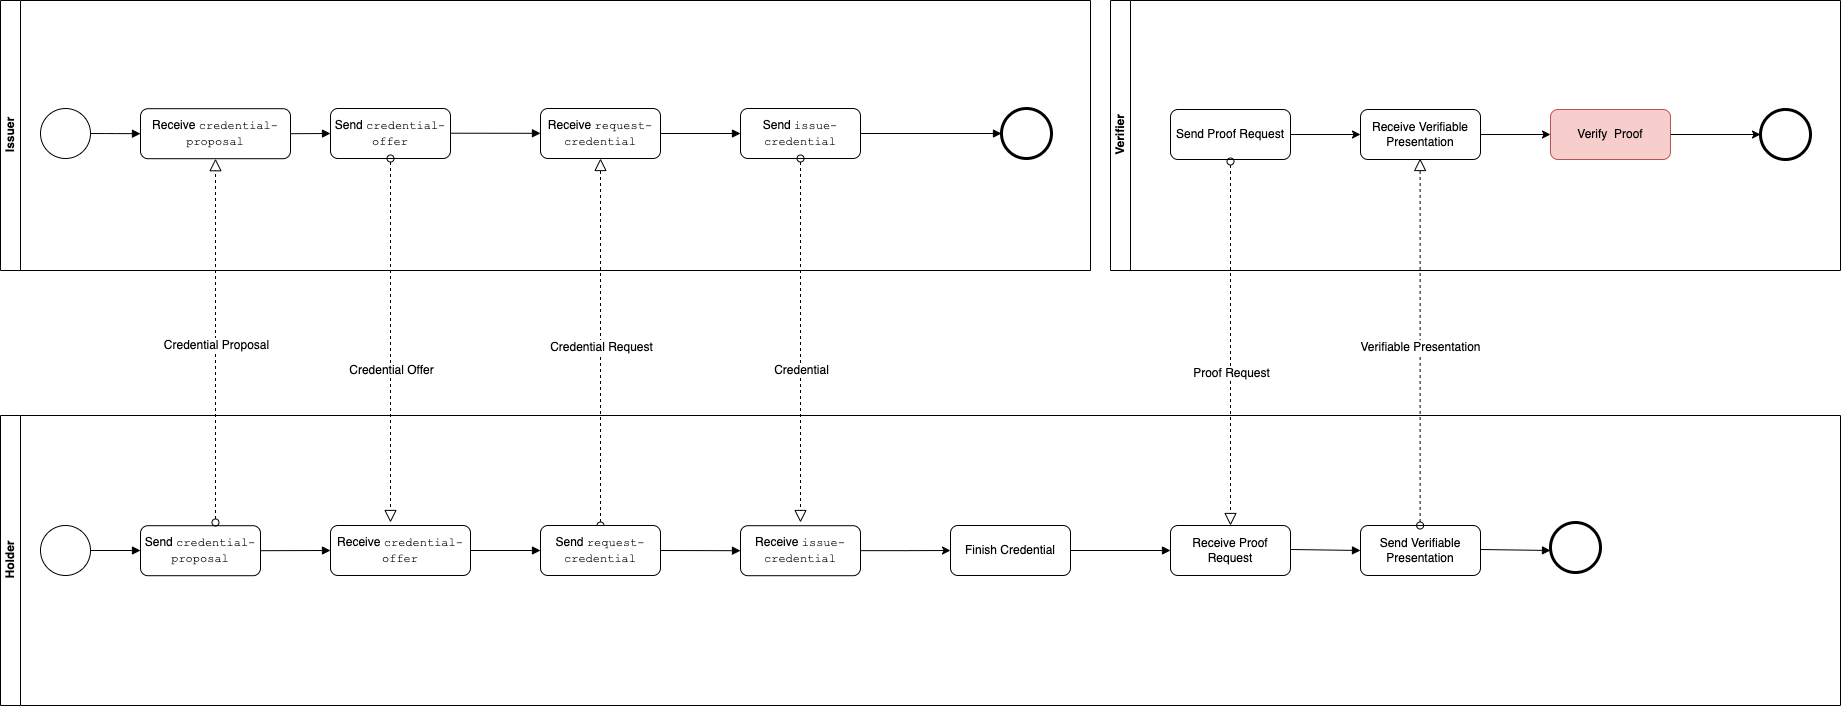

The diagram above was exported from draw.io. Its source (the exported page's mxGraphModel, read from the mxfile embedded in the PNG):
<mxGraphModel dx="975" dy="1140" grid="1" gridSize="10" guides="1" tooltips="1" connect="1" arrows="1" fold="1" page="1" pageScale="1" pageWidth="850" pageHeight="1100" math="0" shadow="0">
  <root>
    <mxCell id="0" />
    <mxCell id="1" parent="0" />
    <mxCell id="zmmnlmOCx7V2377thjEk-9" value="" style="endArrow=block;endFill=1;endSize=6;html=1;exitX=1;exitY=0.5;exitDx=0;exitDy=0;entryX=0;entryY=0.5;entryDx=0;entryDy=0;edgeStyle=orthogonalEdgeStyle;" edge="1" parent="1" source="zmmnlmOCx7V2377thjEk-35" target="2ZCzuItFoeXJOIns-eK0-5">
      <mxGeometry width="100" relative="1" as="geometry">
        <mxPoint x="1169.9999999999989" y="330.65999999999997" as="sourcePoint" />
        <mxPoint x="1907" y="330.9999999999999" as="targetPoint" />
        <Array as="points" />
      </mxGeometry>
    </mxCell>
    <mxCell id="zmmnlmOCx7V2377thjEk-10" value="Holder" style="swimlane;html=1;horizontal=0;startSize=20;container=0;" vertex="1" parent="1">
      <mxGeometry x="1080" y="613" width="1840" height="290" as="geometry">
        <mxRectangle x="140" y="70" width="30" height="60" as="alternateBounds" />
      </mxGeometry>
    </mxCell>
    <mxCell id="zmmnlmOCx7V2377thjEk-11" value="Receive Proof Request" style="shape=ext;rounded=1;html=1;whiteSpace=wrap;" vertex="1" parent="zmmnlmOCx7V2377thjEk-10">
      <mxGeometry x="1170" y="110" width="120" height="50" as="geometry" />
    </mxCell>
    <mxCell id="zmmnlmOCx7V2377thjEk-12" value="" style="shape=mxgraph.bpmn.shape;html=1;verticalLabelPosition=bottom;labelBackgroundColor=#ffffff;verticalAlign=top;align=center;perimeter=ellipsePerimeter;outlineConnect=0;outline=end;symbol=general;" vertex="1" parent="zmmnlmOCx7V2377thjEk-10">
      <mxGeometry x="1550" y="107.00000000000004" width="50" height="50" as="geometry" />
    </mxCell>
    <mxCell id="zmmnlmOCx7V2377thjEk-13" value="" style="endArrow=block;endFill=1;endSize=6;html=1;exitX=1;exitY=0.5;exitDx=0;exitDy=0;entryX=0;entryY=0.5;entryDx=0;entryDy=0;" edge="1" parent="zmmnlmOCx7V2377thjEk-10" target="2ZCzuItFoeXJOIns-eK0-18">
      <mxGeometry width="100" relative="1" as="geometry">
        <mxPoint x="1290.0000000000005" y="134.00000000000045" as="sourcePoint" />
        <mxPoint x="1460" y="134" as="targetPoint" />
        <Array as="points" />
      </mxGeometry>
    </mxCell>
    <mxCell id="2ZCzuItFoeXJOIns-eK0-5" value="Receive &lt;font face=&quot;Courier New&quot;&gt;credential-proposal&lt;/font&gt;" style="shape=ext;rounded=1;html=1;whiteSpace=wrap;" vertex="1" parent="zmmnlmOCx7V2377thjEk-10">
      <mxGeometry x="140" y="-306.8" width="150" height="50" as="geometry" />
    </mxCell>
    <mxCell id="2ZCzuItFoeXJOIns-eK0-6" value="" style="endArrow=block;endFill=1;endSize=6;html=1;exitX=1;exitY=0.5;exitDx=0;exitDy=0;" edge="1" parent="zmmnlmOCx7V2377thjEk-10" source="2ZCzuItFoeXJOIns-eK0-5">
      <mxGeometry width="100" relative="1" as="geometry">
        <mxPoint x="419.94444444444434" y="-251.85555555555555" as="sourcePoint" />
        <mxPoint x="330" y="-282" as="targetPoint" />
      </mxGeometry>
    </mxCell>
    <mxCell id="2ZCzuItFoeXJOIns-eK0-7" value="Send&amp;nbsp;&lt;font face=&quot;Courier New&quot;&gt;credential-proposal&lt;br&gt;&lt;/font&gt;" style="shape=ext;rounded=1;html=1;whiteSpace=wrap;" vertex="1" parent="zmmnlmOCx7V2377thjEk-10">
      <mxGeometry x="140" y="110.20000000000005" width="120" height="50" as="geometry" />
    </mxCell>
    <mxCell id="2ZCzuItFoeXJOIns-eK0-3" value="" style="startArrow=oval;startFill=0;startSize=7;endArrow=block;endFill=0;endSize=10;dashed=1;html=1;entryX=0.5;entryY=1;entryDx=0;entryDy=0;fontColor=#000000;" edge="1" parent="zmmnlmOCx7V2377thjEk-10" target="2ZCzuItFoeXJOIns-eK0-5">
      <mxGeometry width="100" relative="1" as="geometry">
        <mxPoint x="215" y="107" as="sourcePoint" />
        <mxPoint x="200" y="-119.80000000000001" as="targetPoint" />
        <Array as="points" />
      </mxGeometry>
    </mxCell>
    <mxCell id="2ZCzuItFoeXJOIns-eK0-4" value="Credential Proposal" style="text;html=1;resizable=0;points=[];align=center;verticalAlign=middle;labelBackgroundColor=#ffffff;fontColor=#000000;" vertex="1" connectable="0" parent="2ZCzuItFoeXJOIns-eK0-3">
      <mxGeometry x="-0.4223" relative="1" as="geometry">
        <mxPoint y="-73" as="offset" />
      </mxGeometry>
    </mxCell>
    <mxCell id="2ZCzuItFoeXJOIns-eK0-8" value="" style="endArrow=block;endFill=1;endSize=6;html=1;exitX=1;exitY=0.5;exitDx=0;exitDy=0;entryX=0;entryY=0.5;entryDx=0;entryDy=0;" edge="1" parent="zmmnlmOCx7V2377thjEk-10" source="2ZCzuItFoeXJOIns-eK0-7" target="2ZCzuItFoeXJOIns-eK0-14">
      <mxGeometry width="100" relative="1" as="geometry">
        <mxPoint x="211" y="13.700000000000045" as="sourcePoint" />
        <mxPoint x="280" y="135.20000000000005" as="targetPoint" />
        <Array as="points" />
      </mxGeometry>
    </mxCell>
    <mxCell id="2ZCzuItFoeXJOIns-eK0-11" value="Send &lt;font face=&quot;Courier New&quot;&gt;credential-offer&lt;/font&gt;" style="shape=ext;rounded=1;html=1;whiteSpace=wrap;" vertex="1" parent="zmmnlmOCx7V2377thjEk-10">
      <mxGeometry x="330" y="-307" width="120" height="50" as="geometry" />
    </mxCell>
    <mxCell id="2ZCzuItFoeXJOIns-eK0-14" value="Receive&amp;nbsp;&lt;span style=&quot;font-family: &amp;#34;courier new&amp;#34;&quot;&gt;credential-offer&lt;/span&gt;" style="shape=ext;rounded=1;html=1;whiteSpace=wrap;" vertex="1" parent="zmmnlmOCx7V2377thjEk-10">
      <mxGeometry x="330" y="110" width="140" height="50" as="geometry" />
    </mxCell>
    <mxCell id="2ZCzuItFoeXJOIns-eK0-9" value="" style="startArrow=oval;startFill=0;startSize=7;endArrow=block;endFill=0;endSize=10;dashed=1;html=1;fontColor=#000000;" edge="1" parent="zmmnlmOCx7V2377thjEk-10" source="2ZCzuItFoeXJOIns-eK0-11">
      <mxGeometry width="100" relative="1" as="geometry">
        <mxPoint x="470" y="-120" as="sourcePoint" />
        <mxPoint x="390" y="107" as="targetPoint" />
      </mxGeometry>
    </mxCell>
    <mxCell id="2ZCzuItFoeXJOIns-eK0-10" value="Credential Offer" style="text;html=1;resizable=0;points=[];align=center;verticalAlign=middle;labelBackgroundColor=#ffffff;fontColor=#000000;" vertex="1" connectable="0" parent="2ZCzuItFoeXJOIns-eK0-9">
      <mxGeometry x="0.1552" relative="1" as="geometry">
        <mxPoint as="offset" />
      </mxGeometry>
    </mxCell>
    <mxCell id="zmmnlmOCx7V2377thjEk-29" value="Receive&amp;nbsp;&lt;span style=&quot;font-family: &amp;#34;courier new&amp;#34;&quot;&gt;issue-credential&lt;/span&gt;" style="shape=ext;rounded=1;html=1;whiteSpace=wrap;" vertex="1" parent="zmmnlmOCx7V2377thjEk-10">
      <mxGeometry x="740" y="110.2" width="120" height="50" as="geometry" />
    </mxCell>
    <mxCell id="zmmnlmOCx7V2377thjEk-31" value="Finish Credential" style="shape=ext;rounded=1;html=1;whiteSpace=wrap;" vertex="1" parent="zmmnlmOCx7V2377thjEk-10">
      <mxGeometry x="950" y="110" width="120" height="50" as="geometry" />
    </mxCell>
    <mxCell id="zmmnlmOCx7V2377thjEk-28" value="" style="edgeStyle=orthogonalEdgeStyle;rounded=0;html=1;jettySize=auto;orthogonalLoop=1;" edge="1" parent="zmmnlmOCx7V2377thjEk-10" source="zmmnlmOCx7V2377thjEk-29" target="zmmnlmOCx7V2377thjEk-31">
      <mxGeometry relative="1" as="geometry" />
    </mxCell>
    <mxCell id="zmmnlmOCx7V2377thjEk-32" value="" style="endArrow=block;endFill=1;endSize=6;html=1;entryX=0;entryY=0.5;entryDx=0;entryDy=0;exitX=1;exitY=0.5;exitDx=0;exitDy=0;" edge="1" parent="zmmnlmOCx7V2377thjEk-10" source="zmmnlmOCx7V2377thjEk-31" target="zmmnlmOCx7V2377thjEk-11">
      <mxGeometry width="100" relative="1" as="geometry">
        <mxPoint x="990" y="135" as="sourcePoint" />
        <mxPoint x="1010" y="170" as="targetPoint" />
        <Array as="points" />
      </mxGeometry>
    </mxCell>
    <mxCell id="2ZCzuItFoeXJOIns-eK0-18" value="Send Verifiable Presentation&lt;span style=&quot;color: rgba(0 , 0 , 0 , 0) ; font-family: monospace ; font-size: 0px&quot;&gt;Verifiable3CmxGraphModel%3E%3Croot%3E%3CmxCell%20id%3D%220%22%2F%3E%3CmxCell%20id%3D%221%22%20parent%3D%220%22%2F%3E%3CmxCell%20id%3D%222%22%20value%3D%22%22%20style%3D%22endArrow%3Dblock%3BendFill%3D1%3BendSize%3D6%3Bhtml%3D1%3BexitX%3D1%3BexitY%3D0.5%3BexitDx%3D0%3BexitDy%3D0%3BentryX%3D0%3BentryY%3D0.5%3BentryDx%3D0%3BentryDy%3D0%3B%22%20edge%3D%221%22%20target%3D%223%22%20parent%3D%221%22%3E%3CmxGeometry%20width%3D%22100%22%20relative%3D%221%22%20as%3D%22geometry%22%3E%3CmxPoint%20x%3D%222370.0000000000005%22%20y%3D%22747.0000000000005%22%20as%3D%22sourcePoint%22%2F%3E%3CmxPoint%20x%3D%221460%22%20y%3D%22134%22%20as%3D%22targetPoint%22%2F%3E%3CArray%20as%3D%22points%22%2F%3E%3C%2FmxGeometry%3E%3C%2FmxCell%3E%3CmxCell%20id%3D%223%22%20value%3D%22Receive%20Proof%20Request%22%20style%3D%22shape%3Dext%3Brounded%3D1%3Bhtml%3D1%3BwhiteSpace%3Dwrap%3B%22%20vertex%3D%221%22%20parent%3D%221%22%3E%3CmxGeometry%20x%3D%222440%22%20y%3D%22723%22%20width%3D%22120%22%20height%3D%2250%22%20as%3D%22geometry%22%2F%3E%3C%2FmxCell%3E%3C%2Froot%3E%3C%2FmxGraphModel%3E&lt;/span&gt;" style="shape=ext;rounded=1;html=1;whiteSpace=wrap;" vertex="1" parent="zmmnlmOCx7V2377thjEk-10">
      <mxGeometry x="1360" y="110.00000000000004" width="120" height="50" as="geometry" />
    </mxCell>
    <mxCell id="2ZCzuItFoeXJOIns-eK0-19" value="" style="endArrow=block;endFill=1;endSize=6;html=1;exitX=1;exitY=0.5;exitDx=0;exitDy=0;entryX=0;entryY=0.5;entryDx=0;entryDy=0;" edge="1" parent="zmmnlmOCx7V2377thjEk-10">
      <mxGeometry width="100" relative="1" as="geometry">
        <mxPoint x="1480.0000000000005" y="134.00000000000045" as="sourcePoint" />
        <mxPoint x="1550" y="135" as="targetPoint" />
        <Array as="points" />
      </mxGeometry>
    </mxCell>
    <mxCell id="zmmnlmOCx7V2377thjEk-14" value="Issuer&lt;br&gt;" style="swimlane;html=1;horizontal=0;startSize=20;container=0;" vertex="1" parent="1">
      <mxGeometry x="1080" y="198" width="1090" height="270" as="geometry">
        <mxRectangle x="140" y="70" width="30" height="60" as="alternateBounds" />
      </mxGeometry>
    </mxCell>
    <mxCell id="2ZCzuItFoeXJOIns-eK0-16" value="" style="endArrow=block;endFill=1;endSize=6;html=1;exitX=1;exitY=0.5;exitDx=0;exitDy=0;entryX=0;entryY=0.5;entryDx=0;entryDy=0;" edge="1" parent="zmmnlmOCx7V2377thjEk-14">
      <mxGeometry width="100" relative="1" as="geometry">
        <mxPoint x="450" y="132.71000000000006" as="sourcePoint" />
        <mxPoint x="540" y="132.79999999999998" as="targetPoint" />
        <Array as="points" />
      </mxGeometry>
    </mxCell>
    <mxCell id="zmmnlmOCx7V2377thjEk-21" value="Send &lt;font face=&quot;Courier New&quot;&gt;issue-credential&lt;/font&gt;" style="shape=ext;rounded=1;html=1;whiteSpace=wrap;" vertex="1" parent="zmmnlmOCx7V2377thjEk-14">
      <mxGeometry x="740" y="108" width="120" height="50" as="geometry" />
    </mxCell>
    <mxCell id="zmmnlmOCx7V2377thjEk-16" value="" style="startArrow=oval;startFill=0;startSize=7;endArrow=block;endFill=0;endSize=10;dashed=1;html=1;exitX=0.5;exitY=0;exitDx=0;exitDy=0;entryX=0.5;entryY=1;entryDx=0;entryDy=0;fontColor=#000000;" edge="1" parent="1" source="zmmnlmOCx7V2377thjEk-27" target="zmmnlmOCx7V2377thjEk-24">
      <mxGeometry width="100" relative="1" as="geometry">
        <mxPoint x="1610" y="573" as="sourcePoint" />
        <mxPoint x="1680" y="493" as="targetPoint" />
        <Array as="points" />
      </mxGeometry>
    </mxCell>
    <mxCell id="zmmnlmOCx7V2377thjEk-17" value="Credential Request" style="text;html=1;resizable=0;points=[];align=center;verticalAlign=middle;labelBackgroundColor=#ffffff;fontColor=#000000;" vertex="1" connectable="0" parent="zmmnlmOCx7V2377thjEk-16">
      <mxGeometry x="-0.4223" relative="1" as="geometry">
        <mxPoint y="-73" as="offset" />
      </mxGeometry>
    </mxCell>
    <mxCell id="zmmnlmOCx7V2377thjEk-18" value="" style="startArrow=oval;startFill=0;startSize=7;endArrow=block;endFill=0;endSize=10;dashed=1;html=1;exitX=0.5;exitY=1;exitDx=0;exitDy=0;fontColor=#000000;" edge="1" parent="1" source="zmmnlmOCx7V2377thjEk-21">
      <mxGeometry width="100" relative="1" as="geometry">
        <mxPoint x="1900" y="493" as="sourcePoint" />
        <mxPoint x="1880" y="720" as="targetPoint" />
      </mxGeometry>
    </mxCell>
    <mxCell id="zmmnlmOCx7V2377thjEk-19" value="Credential" style="text;html=1;resizable=0;points=[];align=center;verticalAlign=middle;labelBackgroundColor=#ffffff;fontColor=#000000;" vertex="1" connectable="0" parent="zmmnlmOCx7V2377thjEk-18">
      <mxGeometry x="0.1552" relative="1" as="geometry">
        <mxPoint as="offset" />
      </mxGeometry>
    </mxCell>
    <mxCell id="zmmnlmOCx7V2377thjEk-22" value="" style="endArrow=block;endFill=1;endSize=6;html=1;exitX=1;exitY=0.5;exitDx=0;exitDy=0;entryX=0;entryY=0.5;entryDx=0;entryDy=0;" edge="1" parent="1" source="zmmnlmOCx7V2377thjEk-21" target="zmmnlmOCx7V2377thjEk-23">
      <mxGeometry width="100" relative="1" as="geometry">
        <mxPoint x="2030" y="315.5" as="sourcePoint" />
        <mxPoint x="1920" y="330.9999999999999" as="targetPoint" />
      </mxGeometry>
    </mxCell>
    <mxCell id="zmmnlmOCx7V2377thjEk-23" value="" style="shape=mxgraph.bpmn.shape;html=1;verticalLabelPosition=bottom;labelBackgroundColor=#ffffff;verticalAlign=top;align=center;perimeter=ellipsePerimeter;outlineConnect=0;outline=end;symbol=general;" vertex="1" parent="1">
      <mxGeometry x="2081" y="306" width="50" height="50" as="geometry" />
    </mxCell>
    <mxCell id="zmmnlmOCx7V2377thjEk-24" value="Receive &lt;font face=&quot;Courier New&quot;&gt;request-credential&lt;/font&gt;" style="shape=ext;rounded=1;html=1;whiteSpace=wrap;" vertex="1" parent="1">
      <mxGeometry x="1620" y="306" width="120" height="50" as="geometry" />
    </mxCell>
    <mxCell id="zmmnlmOCx7V2377thjEk-25" value="" style="endArrow=block;endFill=1;endSize=6;html=1;exitX=1;exitY=0.5;exitDx=0;exitDy=0;entryX=0;entryY=0.5;entryDx=0;entryDy=0;" edge="1" parent="1" source="zmmnlmOCx7V2377thjEk-24" target="zmmnlmOCx7V2377thjEk-21">
      <mxGeometry width="100" relative="1" as="geometry">
        <mxPoint x="1899.9444444444443" y="360.94444444444446" as="sourcePoint" />
        <mxPoint x="1959.1111111111113" y="360.94444444444446" as="targetPoint" />
      </mxGeometry>
    </mxCell>
    <mxCell id="zmmnlmOCx7V2377thjEk-26" value="" style="shape=mxgraph.bpmn.shape;html=1;verticalLabelPosition=bottom;labelBackgroundColor=#ffffff;verticalAlign=top;align=center;perimeter=ellipsePerimeter;outlineConnect=0;outline=standard;symbol=general;" vertex="1" parent="1">
      <mxGeometry x="1120" y="723" width="50" height="50" as="geometry" />
    </mxCell>
    <mxCell id="zmmnlmOCx7V2377thjEk-27" value="Send&amp;nbsp;&lt;font face=&quot;Courier New&quot;&gt;request-credential&lt;/font&gt;" style="shape=ext;rounded=1;html=1;whiteSpace=wrap;" vertex="1" parent="1">
      <mxGeometry x="1620" y="723" width="120" height="50" as="geometry" />
    </mxCell>
    <mxCell id="zmmnlmOCx7V2377thjEk-30" value="" style="endArrow=block;endFill=1;endSize=6;html=1;exitX=1;exitY=0.5;exitDx=0;exitDy=0;entryX=0;entryY=0.5;entryDx=0;entryDy=0;" edge="1" parent="1" source="zmmnlmOCx7V2377thjEk-27" target="zmmnlmOCx7V2377thjEk-29">
      <mxGeometry width="100" relative="1" as="geometry">
        <mxPoint x="1691" y="626.5" as="sourcePoint" />
        <mxPoint x="1811" y="666.5" as="targetPoint" />
        <Array as="points" />
      </mxGeometry>
    </mxCell>
    <mxCell id="zmmnlmOCx7V2377thjEk-33" value="" style="endArrow=block;endFill=1;endSize=6;html=1;exitX=1;exitY=0.5;exitDx=0;exitDy=0;" edge="1" parent="1" source="zmmnlmOCx7V2377thjEk-26">
      <mxGeometry width="100" relative="1" as="geometry">
        <mxPoint x="1180" y="758" as="sourcePoint" />
        <mxPoint x="1220" y="748" as="targetPoint" />
        <Array as="points" />
      </mxGeometry>
    </mxCell>
    <mxCell id="zmmnlmOCx7V2377thjEk-35" value="" style="shape=mxgraph.bpmn.shape;html=1;verticalLabelPosition=bottom;labelBackgroundColor=#ffffff;verticalAlign=top;align=center;perimeter=ellipsePerimeter;outlineConnect=0;outline=standard;symbol=general;" vertex="1" parent="1">
      <mxGeometry x="1120" y="306" width="50" height="50" as="geometry" />
    </mxCell>
    <mxCell id="2ZCzuItFoeXJOIns-eK0-1" value="Verifier" style="swimlane;html=1;horizontal=0;startSize=20;container=0;" vertex="1" parent="1">
      <mxGeometry x="2190" y="198" width="730" height="270" as="geometry">
        <mxRectangle x="140" y="70" width="30" height="60" as="alternateBounds" />
      </mxGeometry>
    </mxCell>
    <mxCell id="zmmnlmOCx7V2377thjEk-5" value="Send Proof Request" style="shape=ext;rounded=1;html=1;whiteSpace=wrap;strokeColor=#000000;" vertex="1" parent="2ZCzuItFoeXJOIns-eK0-1">
      <mxGeometry x="60" y="109" width="120" height="50" as="geometry" />
    </mxCell>
    <mxCell id="zmmnlmOCx7V2377thjEk-6" value="" style="endArrow=classic;html=1;rounded=0;strokeColor=#000000;exitX=1;exitY=0.5;exitDx=0;exitDy=0;" edge="1" parent="2ZCzuItFoeXJOIns-eK0-1" source="zmmnlmOCx7V2377thjEk-5">
      <mxGeometry width="50" height="50" relative="1" as="geometry">
        <mxPoint x="420" y="589" as="sourcePoint" />
        <mxPoint x="250" y="134" as="targetPoint" />
      </mxGeometry>
    </mxCell>
    <mxCell id="zmmnlmOCx7V2377thjEk-7" value="" style="shape=mxgraph.bpmn.shape;html=1;verticalLabelPosition=bottom;labelBackgroundColor=#ffffff;verticalAlign=top;align=center;perimeter=ellipsePerimeter;outlineConnect=0;outline=end;symbol=general;" vertex="1" parent="2ZCzuItFoeXJOIns-eK0-1">
      <mxGeometry x="650" y="109" width="50" height="50" as="geometry" />
    </mxCell>
    <mxCell id="2ZCzuItFoeXJOIns-eK0-26" style="edgeStyle=orthogonalEdgeStyle;rounded=0;orthogonalLoop=1;jettySize=auto;html=1;exitX=1;exitY=0.5;exitDx=0;exitDy=0;entryX=0;entryY=0.5;entryDx=0;entryDy=0;strokeColor=#000000;" edge="1" parent="2ZCzuItFoeXJOIns-eK0-1" source="2ZCzuItFoeXJOIns-eK0-25" target="2ZCzuItFoeXJOIns-eK0-27">
      <mxGeometry relative="1" as="geometry" />
    </mxCell>
    <mxCell id="2ZCzuItFoeXJOIns-eK0-25" value="Receive Verifiable Presentation&lt;span style=&quot;color: rgba(0 , 0 , 0 , 0) ; font-family: monospace ; font-size: 0px&quot;&gt;Verifiable3CmxGraphModel%3E%3Croot%3E%3CmxCell%20id%3D%220%22%2F%3E%3CmxCell%20id%3D%221%22%20parent%3D%220%22%2F%3E%3CmxCell%20id%3D%222%22%20value%3D%22%22%20style%3D%22endArrow%3Dblock%3BendFill%3D1%3BendSize%3D6%3Bhtml%3D1%3BexitX%3D1%3BexitY%3D0.5%3BexitDx%3D0%3BexitDy%3D0%3BentryX%3D0%3BentryY%3D0.5%3BentryDx%3D0%3BentryDy%3D0%3B%22%20edge%3D%221%22%20target%3D%223%22%20parent%3D%221%22%3E%3CmxGeometry%20width%3D%22100%22%20relative%3D%221%22%20as%3D%22geometry%22%3E%3CmxPoint%20x%3D%222370.0000000000005%22%20y%3D%22747.0000000000005%22%20as%3D%22sourcePoint%22%2F%3E%3CmxPoint%20x%3D%221460%22%20y%3D%22134%22%20as%3D%22targetPoint%22%2F%3E%3CArray%20as%3D%22points%22%2F%3E%3C%2FmxGeometry%3E%3C%2FmxCell%3E%3CmxCell%20id%3D%223%22%20value%3D%22Receive%20Proof%20Request%22%20style%3D%22shape%3Dext%3Brounded%3D1%3Bhtml%3D1%3BwhiteSpace%3Dwrap%3B%22%20vertex%3D%221%22%20parent%3D%221%22%3E%3CmxGeometry%20x%3D%222440%22%20y%3D%22723%22%20width%3D%22120%22%20height%3D%2250%22%20as%3D%22geometry%22%2F%3E%3C%2FmxCell%3E%3C%2Froot%3E%3C%2FmxGraphModel%3E&lt;/span&gt;" style="shape=ext;rounded=1;html=1;whiteSpace=wrap;strokeColor=#000000;" vertex="1" parent="2ZCzuItFoeXJOIns-eK0-1">
      <mxGeometry x="250" y="109" width="120" height="50" as="geometry" />
    </mxCell>
    <mxCell id="2ZCzuItFoeXJOIns-eK0-28" style="edgeStyle=orthogonalEdgeStyle;rounded=0;orthogonalLoop=1;jettySize=auto;html=1;entryX=0;entryY=0.5;entryDx=0;entryDy=0;strokeColor=#000000;" edge="1" parent="2ZCzuItFoeXJOIns-eK0-1" source="2ZCzuItFoeXJOIns-eK0-27" target="zmmnlmOCx7V2377thjEk-7">
      <mxGeometry relative="1" as="geometry" />
    </mxCell>
    <mxCell id="2ZCzuItFoeXJOIns-eK0-27" value="Verify&amp;nbsp; Proof&lt;span style=&quot;color: rgba(0 , 0 , 0 , 0) ; font-family: monospace ; font-size: 0px&quot;&gt;Verifiable3CmxGraphModel%3E%3Croot%3E%3CmxCell%20id%3D%220%22%2F%3E%3CmxCell%20id%3D%221%22%20parent%3D%220%22%2F%3E%3CmxCell%20id%3D%222%22%20value%3D%22%22%20style%3D%22endArrow%3Dblock%3BendFill%3D1%3BendSize%3D6%3Bhtml%3D1%3BexitX%3D1%3BexitY%3D0.5%3BexitDx%3D0%3BexitDy%3D0%3BentryX%3D0%3BentryY%3D0.5%3BentryDx%3D0%3BentryDy%3D0%3B%22%20edge%3D%221%22%20target%3D%223%22%20parent%3D%221%22%3E%3CmxGeometry%20width%3D%22100%22%20relative%3D%221%22%20as%3D%22geometry%22%3E%3CmxPoint%20x%3D%222370.0000000000005%22%20y%3D%22747.0000000000005%22%20as%3D%22sourcePoint%22%2F%3E%3CmxPoint%20x%3D%221460%22%20y%3D%22134%22%20as%3D%22targetPoint%22%2F%3E%3CArray%20as%3D%22points%22%2F%3E%3C%2FmxGeometry%3E%3C%2FmxCell%3E%3CmxCell%20id%3D%223%22%20value%3D%22Receive%20Proof%20Request%22%20style%3D%22shape%3Dext%3Brounded%3D1%3Bhtml%3D1%3BwhiteSpace%3Dwrap%3B%22%20vertex%3D%221%22%20parent%3D%221%22%3E%3CmxGeometry%20x%3D%222440%22%20y%3D%22723%22%20width%3D%22120%22%20height%3D%2250%22%20as%3D%22geometry%22%2F%3E%3C%2FmxCell%3E%3C%2Froot%3E%3C%2FmxGraphModel%3E&lt;/span&gt;" style="shape=ext;rounded=1;html=1;whiteSpace=wrap;strokeColor=#b85450;fillColor=#f8cecc;" vertex="1" parent="2ZCzuItFoeXJOIns-eK0-1">
      <mxGeometry x="440" y="109" width="120" height="50" as="geometry" />
    </mxCell>
    <mxCell id="2ZCzuItFoeXJOIns-eK0-15" value="" style="endArrow=block;endFill=1;endSize=6;html=1;entryX=0;entryY=0.5;entryDx=0;entryDy=0;exitX=1;exitY=0.5;exitDx=0;exitDy=0;" edge="1" parent="1" source="2ZCzuItFoeXJOIns-eK0-14" target="zmmnlmOCx7V2377thjEk-27">
      <mxGeometry width="100" relative="1" as="geometry">
        <mxPoint x="1560" y="748" as="sourcePoint" />
        <mxPoint x="1600" y="747.71" as="targetPoint" />
        <Array as="points" />
      </mxGeometry>
    </mxCell>
    <mxCell id="2ZCzuItFoeXJOIns-eK0-21" value="" style="startArrow=oval;startFill=0;startSize=7;endArrow=block;endFill=0;endSize=10;dashed=1;html=1;exitX=0.5;exitY=1;exitDx=0;exitDy=0;fontColor=#000000;" edge="1" parent="1">
      <mxGeometry width="100" relative="1" as="geometry">
        <mxPoint x="2310" y="358.9999999999999" as="sourcePoint" />
        <mxPoint x="2310" y="723" as="targetPoint" />
      </mxGeometry>
    </mxCell>
    <mxCell id="2ZCzuItFoeXJOIns-eK0-22" value="Proof Request" style="text;html=1;resizable=0;points=[];align=center;verticalAlign=middle;labelBackgroundColor=#ffffff;fontColor=#000000;" vertex="1" connectable="0" parent="2ZCzuItFoeXJOIns-eK0-21">
      <mxGeometry x="0.1552" relative="1" as="geometry">
        <mxPoint as="offset" />
      </mxGeometry>
    </mxCell>
    <mxCell id="2ZCzuItFoeXJOIns-eK0-23" value="" style="startArrow=oval;startFill=0;startSize=7;endArrow=block;endFill=0;endSize=10;dashed=1;html=1;exitX=0.5;exitY=0;exitDx=0;exitDy=0;entryX=0.5;entryY=1;entryDx=0;entryDy=0;fontColor=#000000;" edge="1" parent="1">
      <mxGeometry width="100" relative="1" as="geometry">
        <mxPoint x="2499.62" y="723" as="sourcePoint" />
        <mxPoint x="2499.62" y="355.9999999999999" as="targetPoint" />
        <Array as="points" />
      </mxGeometry>
    </mxCell>
    <mxCell id="2ZCzuItFoeXJOIns-eK0-24" value="Verifiable Presentation" style="text;html=1;resizable=0;points=[];align=center;verticalAlign=middle;labelBackgroundColor=#ffffff;fontColor=#000000;" vertex="1" connectable="0" parent="2ZCzuItFoeXJOIns-eK0-23">
      <mxGeometry x="-0.4223" relative="1" as="geometry">
        <mxPoint y="-73" as="offset" />
      </mxGeometry>
    </mxCell>
  </root>
</mxGraphModel>